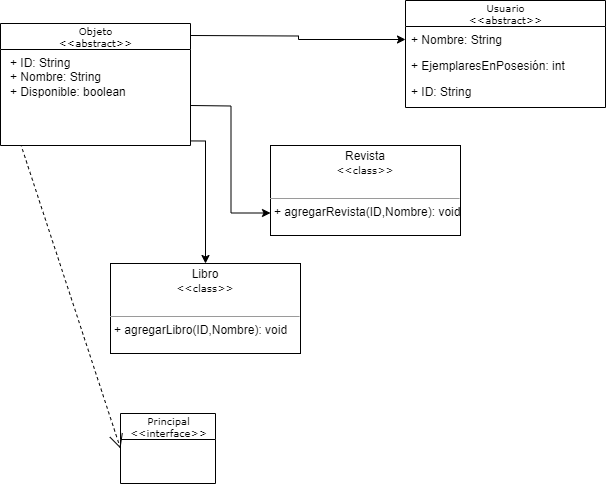

The diagram above was exported from draw.io. Its source (the exported page's mxGraphModel, read from the mxfile embedded in the PNG):
<mxGraphModel dx="800" dy="775" grid="1" gridSize="10" guides="1" tooltips="1" connect="1" arrows="1" fold="1" page="1" pageScale="1" pageWidth="850" pageHeight="1100" background="none" math="0" shadow="0">
  <root>
    <mxCell id="0" />
    <mxCell id="1" parent="0" />
    <mxCell id="17acba5748e5396b-20" value="Usuario&lt;br style=&quot;border-color: var(--border-color);&quot;&gt;&amp;lt;&amp;lt;abstract&amp;gt;&amp;gt;" style="swimlane;html=1;fontStyle=0;childLayout=stackLayout;horizontal=1;startSize=26;fillColor=none;horizontalStack=0;resizeParent=1;resizeLast=0;collapsible=1;marginBottom=0;swimlaneFillColor=#ffffff;rounded=0;shadow=0;comic=0;labelBackgroundColor=none;strokeWidth=1;fontFamily=Verdana;fontSize=10;align=center;" parent="1" vertex="1">
      <mxGeometry x="425" y="27" width="200" height="107" as="geometry" />
    </mxCell>
    <mxCell id="17acba5748e5396b-21" value="+ Nombre: String" style="text;html=1;strokeColor=none;fillColor=none;align=left;verticalAlign=top;spacingLeft=4;spacingRight=4;whiteSpace=wrap;overflow=hidden;rotatable=0;points=[[0,0.5],[1,0.5]];portConstraint=eastwest;" parent="17acba5748e5396b-20" vertex="1">
      <mxGeometry y="26" width="200" height="26" as="geometry" />
    </mxCell>
    <mxCell id="17acba5748e5396b-24" value="+ EjemplaresEnPosesión: int" style="text;html=1;strokeColor=none;fillColor=none;align=left;verticalAlign=top;spacingLeft=4;spacingRight=4;whiteSpace=wrap;overflow=hidden;rotatable=0;points=[[0,0.5],[1,0.5]];portConstraint=eastwest;" parent="17acba5748e5396b-20" vertex="1">
      <mxGeometry y="52" width="200" height="26" as="geometry" />
    </mxCell>
    <mxCell id="17acba5748e5396b-26" value="+ ID: String" style="text;html=1;strokeColor=none;fillColor=none;align=left;verticalAlign=top;spacingLeft=4;spacingRight=4;whiteSpace=wrap;overflow=hidden;rotatable=0;points=[[0,0.5],[1,0.5]];portConstraint=eastwest;" parent="17acba5748e5396b-20" vertex="1">
      <mxGeometry y="78" width="200" height="24" as="geometry" />
    </mxCell>
    <mxCell id="CikCuPkShaF6avC4toql-2" style="edgeStyle=orthogonalEdgeStyle;rounded=0;orthogonalLoop=1;jettySize=auto;html=1;" edge="1" parent="1" target="CikCuPkShaF6avC4toql-24">
      <mxGeometry relative="1" as="geometry">
        <mxPoint x="115.05882352941171" y="167" as="sourcePoint" />
        <mxPoint x="300" y="390.0000000000001" as="targetPoint" />
      </mxGeometry>
    </mxCell>
    <mxCell id="CikCuPkShaF6avC4toql-4" style="edgeStyle=orthogonalEdgeStyle;rounded=0;orthogonalLoop=1;jettySize=auto;html=1;exitX=1;exitY=0.75;exitDx=0;exitDy=0;entryX=0;entryY=0.75;entryDx=0;entryDy=0;" edge="1" parent="1" target="CikCuPkShaF6avC4toql-26">
      <mxGeometry relative="1" as="geometry">
        <mxPoint x="210" y="132" as="sourcePoint" />
        <mxPoint x="510" y="252.9999999999999" as="targetPoint" />
      </mxGeometry>
    </mxCell>
    <mxCell id="CikCuPkShaF6avC4toql-5" style="edgeStyle=orthogonalEdgeStyle;rounded=0;orthogonalLoop=1;jettySize=auto;html=1;exitX=1;exitY=0.25;exitDx=0;exitDy=0;entryX=0;entryY=0.5;entryDx=0;entryDy=0;" edge="1" parent="1" target="17acba5748e5396b-21">
      <mxGeometry relative="1" as="geometry">
        <mxPoint x="210" y="62" as="sourcePoint" />
      </mxGeometry>
    </mxCell>
    <mxCell id="CikCuPkShaF6avC4toql-14" value="Principal&lt;br style=&quot;border-color: var(--border-color);&quot;&gt;&amp;lt;&amp;lt;interface&amp;gt;&amp;gt;" style="swimlane;html=1;fontStyle=0;childLayout=stackLayout;horizontal=1;startSize=26;fillColor=none;horizontalStack=0;resizeParent=1;resizeLast=0;collapsible=1;marginBottom=0;swimlaneFillColor=#ffffff;rounded=0;shadow=0;comic=0;labelBackgroundColor=none;strokeWidth=1;fontFamily=Verdana;fontSize=10;align=center;" vertex="1" parent="1">
      <mxGeometry x="140" y="440" width="95" height="70" as="geometry" />
    </mxCell>
    <mxCell id="CikCuPkShaF6avC4toql-21" value="" style="endArrow=open;endSize=12;dashed=1;html=1;rounded=0;entryX=0;entryY=0.5;entryDx=0;entryDy=0;" edge="1" parent="1" target="CikCuPkShaF6avC4toql-14">
      <mxGeometry width="160" relative="1" as="geometry">
        <mxPoint x="40" y="170" as="sourcePoint" />
        <mxPoint x="600" y="310" as="targetPoint" />
      </mxGeometry>
    </mxCell>
    <mxCell id="CikCuPkShaF6avC4toql-22" value="Objeto&lt;br style=&quot;border-color: var(--border-color);&quot;&gt;&lt;span style=&quot;border-color: var(--border-color);&quot;&gt;&amp;lt;&amp;lt;abstract&amp;gt;&amp;gt;&lt;/span&gt;" style="swimlane;html=1;fontStyle=0;childLayout=stackLayout;horizontal=1;startSize=26;fillColor=none;horizontalStack=0;resizeParent=1;resizeLast=0;collapsible=1;marginBottom=0;swimlaneFillColor=#ffffff;rounded=0;shadow=0;comic=0;labelBackgroundColor=none;strokeWidth=1;fontFamily=Verdana;fontSize=10;align=center;" vertex="1" parent="1">
      <mxGeometry x="20" y="50" width="190" height="122" as="geometry" />
    </mxCell>
    <mxCell id="CikCuPkShaF6avC4toql-23" value="&lt;p style=&quot;border-color: var(--border-color); margin: 0px 0px 0px 4px;&quot;&gt;+ ID: String&lt;br style=&quot;border-color: var(--border-color);&quot;&gt;+ Nombre: String&lt;br style=&quot;border-color: var(--border-color);&quot;&gt;&lt;/p&gt;&lt;p style=&quot;border-color: var(--border-color); margin: 0px 0px 0px 4px;&quot;&gt;+ Disponible: boolean&lt;/p&gt;" style="text;html=1;strokeColor=none;fillColor=none;align=left;verticalAlign=top;spacingLeft=4;spacingRight=4;whiteSpace=wrap;overflow=hidden;rotatable=0;points=[[0,0.5],[1,0.5]];portConstraint=eastwest;" vertex="1" parent="CikCuPkShaF6avC4toql-22">
      <mxGeometry y="26" width="190" height="54" as="geometry" />
    </mxCell>
    <mxCell id="CikCuPkShaF6avC4toql-24" value="&lt;p style=&quot;margin:0px;margin-top:4px;text-align:center;&quot;&gt;Libro&lt;br style=&quot;border-color: var(--border-color); font-family: Verdana; font-size: 10px;&quot;&gt;&lt;span style=&quot;font-family: Verdana; font-size: 10px;&quot;&gt;&amp;lt;&amp;lt;class&amp;gt;&amp;gt;&lt;/span&gt;&lt;br&gt;&lt;/p&gt;&lt;p style=&quot;margin:0px;margin-left:4px;&quot;&gt;&lt;br&gt;&lt;/p&gt;&lt;hr size=&quot;1&quot;&gt;&lt;p style=&quot;margin:0px;margin-left:4px;&quot;&gt;+ agregarLibro(ID,Nombre): void&lt;br&gt;&lt;br&gt;&lt;/p&gt;" style="verticalAlign=top;align=left;overflow=fill;fontSize=12;fontFamily=Helvetica;html=1;rounded=0;shadow=0;comic=0;labelBackgroundColor=none;strokeWidth=1" vertex="1" parent="1">
      <mxGeometry x="130" y="290" width="190" height="90" as="geometry" />
    </mxCell>
    <mxCell id="CikCuPkShaF6avC4toql-26" value="&lt;p style=&quot;margin:0px;margin-top:4px;text-align:center;&quot;&gt;Revista&lt;br style=&quot;border-color: var(--border-color); font-family: Verdana; font-size: 10px;&quot;&gt;&lt;span style=&quot;font-family: Verdana; font-size: 10px;&quot;&gt;&amp;lt;&amp;lt;class&amp;gt;&amp;gt;&lt;/span&gt;&lt;br&gt;&lt;/p&gt;&lt;p style=&quot;margin:0px;margin-left:4px;&quot;&gt;&lt;br&gt;&lt;/p&gt;&lt;hr size=&quot;1&quot;&gt;&lt;p style=&quot;margin:0px;margin-left:4px;&quot;&gt;+ agregarRevista(ID,Nombre): void&lt;br&gt;&lt;br&gt;&lt;/p&gt;" style="verticalAlign=top;align=left;overflow=fill;fontSize=12;fontFamily=Helvetica;html=1;rounded=0;shadow=0;comic=0;labelBackgroundColor=none;strokeWidth=1" vertex="1" parent="1">
      <mxGeometry x="290" y="172" width="190" height="90" as="geometry" />
    </mxCell>
  </root>
</mxGraphModel>